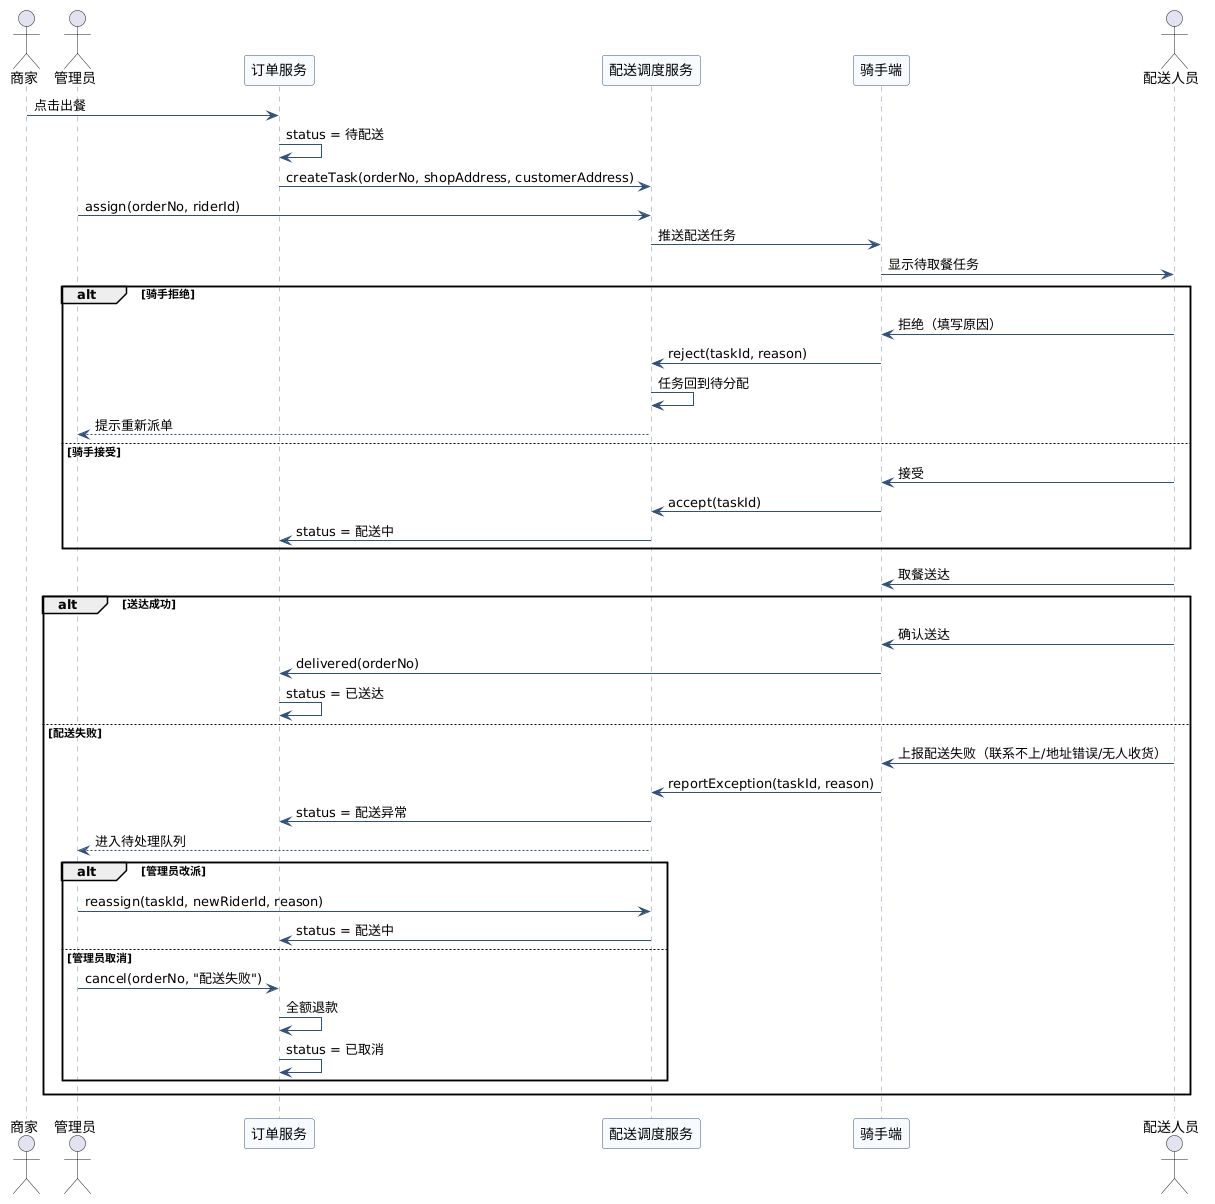

The diagram above was rendered by PlantUML. Its source (embedded in the PNG):
@startuml UML时序图-派单与配送异常
skinparam backgroundColor #FFFFFF
skinparam shadowing false
skinparam sequenceParticipantBackgroundColor #F7FBFF
skinparam sequenceParticipantBorderColor #33507A
skinparam ArrowColor #33507A
skinparam sequenceLifeLineBorderColor #7A8CA6

actor 商家 as M
actor 管理员 as A
participant "订单服务" as ORDER
participant "配送调度服务" as DISPATCH
participant "骑手端" as RAPP
actor 配送人员 as R

M -> ORDER : 点击出餐
ORDER -> ORDER : status = 待配送
ORDER -> DISPATCH : createTask(orderNo, shopAddress, customerAddress)

A -> DISPATCH : assign(orderNo, riderId)
DISPATCH -> RAPP : 推送配送任务
RAPP -> R : 显示待取餐任务
alt 骑手拒绝
  R -> RAPP : 拒绝（填写原因）
  RAPP -> DISPATCH : reject(taskId, reason)
  DISPATCH -> DISPATCH : 任务回到待分配
  DISPATCH --> A : 提示重新派单
else 骑手接受
  R -> RAPP : 接受
  RAPP -> DISPATCH : accept(taskId)
  DISPATCH -> ORDER : status = 配送中
end

R -> RAPP : 取餐送达
alt 送达成功
  R -> RAPP : 确认送达
  RAPP -> ORDER : delivered(orderNo)
  ORDER -> ORDER : status = 已送达
else 配送失败
  R -> RAPP : 上报配送失败（联系不上/地址错误/无人收货）
  RAPP -> DISPATCH : reportException(taskId, reason)
  DISPATCH -> ORDER : status = 配送异常
  DISPATCH --> A : 进入待处理队列
  alt 管理员改派
    A -> DISPATCH : reassign(taskId, newRiderId, reason)
    DISPATCH -> ORDER : status = 配送中
  else 管理员取消
    A -> ORDER : cancel(orderNo, "配送失败")
    ORDER -> ORDER : 全额退款
    ORDER -> ORDER : status = 已取消
  end
end

@enduml